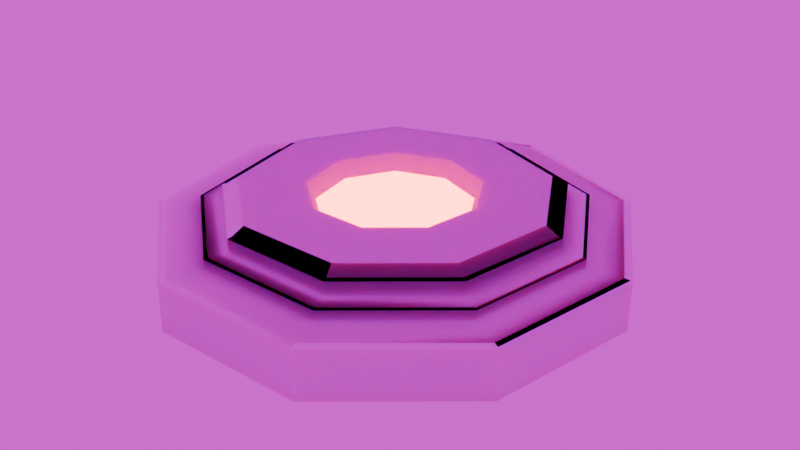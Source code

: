 # Source: LandMine.blend  (saved by Blender 4.4.32; exported with 4.5.12 LTS)
import bpy
from mathutils import Matrix  # noqa: F401  (used for matrix-valued properties, if any)

bpy.ops.wm.read_factory_settings(use_empty=True)
scene = bpy.context.scene
scene.name = 'Scene'

# ---- collections
col_collection = bpy.data.collections.new('Collection'); scene.collection.children.link(col_collection)

# ---- images (referenced by path relative to the original .blend; pixels are not part of the script)
import os
ASSET_DIR = os.environ.get("B2B_ASSET_DIR", "")  # directory of the original .blend (textures are referenced by path, not embedded)
HERE = os.path.dirname(os.path.abspath(__file__))  # packed textures are extracted next to this script under _unpacked/

def load_image(name, relpath, width, height, colorspace="sRGB"):
    """Load a texture the original file referenced (path relative to the .blend, or extracted next to this script)."""
    p = next((c for c in (os.path.join(HERE, relpath), os.path.join(ASSET_DIR, relpath)) if relpath and os.path.exists(c)), "")
    if p:
        img = bpy.data.images.load(p, check_existing=True)
        img.name = name
    else:  # same state as the original file: an image datablock whose file is absent (Cycles renders it pink)
        img = bpy.data.images.new(name, width, height)
        img.source = "FILE"
        img.filepath = "//" + (relpath or name)
    img.colorspace_settings.name = colorspace
    return img
img_base_base_color_png = load_image('Base_Base_color.png', 'Base_Base_color.png', 1024, 1024, 'sRGB')
img_base_normal_opengl_png = load_image('Base_Normal_OpenGL.png', 'Base_Normal_OpenGL.png', 1024, 1024, 'sRGB')
img_goegap_2k_hdr = load_image('goegap_2k.hdr', 'goegap_2k.hdr', 1024, 1024, 'Linear Rec.709')

# ---- materials (node trees are filled in below, after node groups)
mat_base = bpy.data.materials.new('Base')
mat_base.roughness = 0.5
mat_material_001 = bpy.data.materials.new('Material.001')

# ---- material node trees
mat_base.use_nodes = True; mat_base.node_tree.nodes.clear()
_N = mat_base.node_tree.nodes; _L = mat_base.node_tree.links
n0 = _N.new('ShaderNodeBsdfPrincipled'); n0.name = 'Principled BSDF'; n0.location = (10, 300)
n0.inputs[2].default_value = 1.0
n0.inputs[8].default_value = 1.0
n0.inputs[13].default_value = 0.0
n1 = _N.new('ShaderNodeOutputMaterial'); n1.name = 'Material Output'; n1.location = (300, 300)
n2 = _N.new('ShaderNodeNormalMap'); n2.name = 'Normal Map'; n2.location = (-300, -300)
n2.label = 'Normal/Map'
n2.inputs[0].default_value = 10.0
n3 = _N.new('ShaderNodeTexImage'); n3.name = 'Image Texture'; n3.location = (-280, 280)
n3.image = img_base_base_color_png
n3.interpolation = 'Closest'
n4 = _N.new('ShaderNodeTexImage'); n4.name = 'Image Texture.001'; n4.location = (-716, -352)
n4.image = img_base_normal_opengl_png
n4.interpolation = 'Closest'
_L.new(n0.outputs[0], n1.inputs[0])
_L.new(n2.outputs[0], n0.inputs[5])
_L.new(n3.outputs[0], n0.inputs[0])
_L.new(n4.outputs[0], n2.inputs[1])
n1.is_active_output = True
mat_material_001.use_nodes = True; mat_material_001.node_tree.nodes.clear()
_N = mat_material_001.node_tree.nodes; _L = mat_material_001.node_tree.links
n0 = _N.new('ShaderNodeOutputMaterial'); n0.name = 'Material Output'; n0.location = (300, 300)
n1 = _N.new('ShaderNodeEmission'); n1.name = 'Emission'; n1.location = (10, 300)
n1.inputs[0].default_value = (1.0, 0.0, 0.008232, 1.0)
n1.inputs[1].default_value = 27.1
_L.new(n1.outputs[0], n0.inputs[0])
n0.is_active_output = True

# ---- world
world_world = bpy.data.worlds.new('World'); scene.world = world_world
world_world.use_nodes = True; world_world.node_tree.nodes.clear()
_N = world_world.node_tree.nodes; _L = world_world.node_tree.links
n0 = _N.new('ShaderNodeOutputWorld'); n0.name = 'World Output'; n0.location = (300, 300)
n1 = _N.new('ShaderNodeBackground'); n1.name = 'Background'; n1.location = (10, 300)
n2 = _N.new('ShaderNodeTexEnvironment'); n2.name = 'Environment Texture'; n2.location = (-280, 280)
n2.image = img_goegap_2k_hdr
_L.new(n1.outputs[0], n0.inputs[0])
_L.new(n2.outputs[0], n1.inputs[0])
n0.is_active_output = True
world_world.color = (0.05088, 0.05088, 0.05088)
world_world.sun_shadow_jitter_overblur = 0.0

# ---- meshes
me_cylinder_004 = bpy.data.meshes.new('Cylinder.004')
me_cylinder_004.from_pydata([(0.5252, 0.6259, 1.0), (1.212e-09, 0.817, 1.0), (0.8046, 0.1419, 1.0), (0.7076, -0.4085, 1.0), (0.2794, -0.7678, 1.0), (-0.2794, -0.7678, 1.0), (-0.7076, -0.4085, 1.0), (-0.8046, 0.1419, 1.0), (-0.5252, 0.6259, 1.0), (0.4624, 0.551, 1.395), (7.033e-10, 0.7193, 1.395), (0.7084, 0.1249, 1.395), (0.6229, -0.3596, 1.395), (0.246, -0.6759, 1.395), (-0.246, -0.6759, 1.395), (-0.6229, -0.3596, 1.395), (-0.7084, 0.1249, 1.395), (-0.4624, 0.551, 1.395), (0.2318, 0.2763, 2.256), (4.83e-10, 0.3606, 2.256), (0.3552, 0.06262, 2.256), (0.3123, -0.1803, 2.256), (0.1233, -0.3389, 2.256), (-0.1233, -0.3389, 2.256), (-0.3123, -0.1803, 2.256), (-0.3552, 0.06262, 2.256), (-0.2318, 0.2763, 2.256), (0.2099, 0.2501, 1.589), (-1.895e-10, 0.3265, 1.589), (0.3215, 0.0567, 1.589), (0.2828, -0.1633, 1.589), (0.1117, -0.3068, 1.589), (-0.1117, -0.3068, 1.589), (-0.2828, -0.1633, 1.589), (-0.3215, 0.0567, 1.589), (-0.2099, 0.2501, 1.589), (0.4184, 0.4987, 2.256), (0.4624, 0.551, 1.912), (0.4495, 0.5357, 1.958), (7.033e-10, 0.7193, 1.912), (6.613e-10, 0.651, 2.256), (6.985e-10, 0.6993, 1.958), (0.6411, 0.113, 2.256), (0.7084, 0.1249, 1.912), (0.6887, 0.1214, 1.958), (0.5638, -0.3255, 2.256), (0.6229, -0.3596, 1.912), (0.6056, -0.3496, 1.958), (0.2226, -0.6117, 2.256), (0.246, -0.6759, 1.912), (0.2392, -0.6571, 1.958), (-0.2226, -0.6117, 2.256), (-0.246, -0.6759, 1.912), (-0.2392, -0.6571, 1.958), (-0.5638, -0.3255, 2.256), (-0.6229, -0.3596, 1.912), (-0.6056, -0.3496, 1.958), (-0.6411, 0.113, 2.256), (-0.7084, 0.1249, 1.912), (-0.6887, 0.1214, 1.958), (-0.4184, 0.4987, 2.256), (-0.4624, 0.551, 1.912), (-0.4495, 0.5357, 1.958), (0.4938, 0.5885, 1.395), (0.5252, 0.6259, 1.349), (0.516, 0.615, 1.381), (8.468e-10, 0.817, 1.349), (7.512e-10, 0.7683, 1.395), (8.149e-10, 0.8028, 1.381), (0.7566, 0.1334, 1.395), (0.8046, 0.1419, 1.349), (0.7906, 0.1394, 1.381), (0.6653, -0.3841, 1.395), (0.7076, -0.4085, 1.349), (0.6952, -0.4014, 1.381), (0.2628, -0.7219, 1.395), (0.2794, -0.7678, 1.349), (0.2746, -0.7543, 1.381), (-0.2628, -0.7219, 1.395), (-0.2794, -0.7678, 1.349), (-0.2746, -0.7543, 1.381), (-0.6653, -0.3841, 1.395), (-0.7076, -0.4085, 1.349), (-0.6952, -0.4014, 1.381), (-0.7566, 0.1334, 1.395), (-0.8046, 0.1419, 1.349), (-0.7906, 0.1394, 1.381), (-0.4938, 0.5885, 1.395), (-0.5252, 0.6259, 1.349), (-0.516, 0.615, 1.381), (0.0, 1.0, -1.0), (0.6428, 0.766, -1.0), (0.9848, 0.1736, -1.0), (0.866, -0.5, -1.0), (0.342, -0.9397, -1.0), (-0.342, -0.9397, -1.0), (-0.866, -0.5, -1.0), (-0.9848, 0.1736, -1.0), (-0.6428, 0.766, -1.0), (0.5252, 0.6259, 1.0), (1.212e-09, 0.817, 1.0), (0.8046, 0.1419, 1.0), (0.7076, -0.4085, 1.0), (0.2794, -0.7678, 1.0), (-0.2794, -0.7678, 1.0), (-0.7076, -0.4085, 1.0), (-0.8046, 0.1419, 1.0), (-0.5252, 0.6259, 1.0), (0.0, 1.0, 0.9392), (4.287e-10, 0.9353, 1.0), (-1.164e-10, 0.9913, 0.9696), (1.164e-10, 0.9676, 0.9919), (0.6012, 0.7165, 1.0), (0.6428, 0.766, 0.9392), (0.622, 0.7413, 0.9919), (0.6372, 0.7594, 0.9696), (0.9211, 0.1624, 1.0), (0.9848, 0.1736, 0.9392), (0.9529, 0.168, 0.9919), (0.9763, 0.1721, 0.9696), (0.81, -0.4676, 1.0), (0.866, -0.5, 0.9392), (0.838, -0.4838, 0.9919), (0.8585, -0.4957, 0.9696), (0.3199, -0.8789, 1.0), (0.342, -0.9397, 0.9392), (0.331, -0.9093, 0.9919), (0.3391, -0.9315, 0.9696), (-0.3199, -0.8789, 1.0), (-0.342, -0.9397, 0.9392), (-0.331, -0.9093, 0.9919), (-0.3391, -0.9315, 0.9696), (-0.81, -0.4676, 1.0), (-0.866, -0.5, 0.9392), (-0.838, -0.4838, 0.9919), (-0.8585, -0.4957, 0.9696), (-0.9211, 0.1624, 1.0), (-0.9848, 0.1736, 0.9392), (-0.9529, 0.168, 0.9919), (-0.9763, 0.1721, 0.9696), (-0.6012, 0.7165, 1.0), (-0.6428, 0.766, 0.9392), (-0.622, 0.7413, 0.9919), (-0.6372, 0.7594, 0.9696)], [], [(87, 84, 16, 17), (7, 6, 82, 85), (78, 75, 13, 14), (69, 63, 9, 11), (81, 78, 14, 15), (0, 1, 66, 64), (72, 69, 11, 12), (84, 81, 15, 16), (75, 72, 12, 13), (57, 54, 24, 25), (4, 3, 73, 76), (2, 0, 64, 70), (8, 7, 85, 88), (5, 4, 76, 79), (67, 87, 17, 10), (1, 8, 88, 66), (6, 5, 79, 82), (3, 2, 70, 73), (54, 51, 23, 24), (48, 45, 21, 22), (60, 57, 25, 26), (14, 13, 49, 52), (42, 36, 18, 20), (51, 48, 22, 23), (9, 10, 39, 37), (45, 42, 20, 21), (21, 20, 29, 30), (40, 60, 26, 19), (10, 17, 61, 39), (15, 14, 52, 55), (12, 11, 43, 46), (16, 15, 55, 58), (13, 12, 46, 49), (11, 9, 37, 43), (17, 16, 58, 61), (25, 24, 33, 34), (22, 21, 30, 31), (18, 19, 28, 27), (26, 25, 34, 35), (23, 22, 31, 32), (20, 18, 27, 29), (19, 26, 35, 28), (24, 23, 32, 33), (37, 39, 41, 38), (38, 41, 40, 36), (43, 37, 38, 44), (44, 38, 36, 42), (46, 43, 44, 47), (47, 44, 42, 45), (49, 46, 47, 50), (50, 47, 45, 48), (52, 49, 50, 53), (53, 50, 48, 51), (55, 52, 53, 56), (56, 53, 51, 54), (58, 55, 56, 59), (59, 56, 54, 57), (61, 58, 59, 62), (62, 59, 57, 60), (39, 61, 62, 41), (41, 62, 60, 40), (36, 40, 19, 18), (64, 66, 68, 65), (65, 68, 67, 63), (70, 64, 65, 71), (71, 65, 63, 69), (73, 70, 71, 74), (74, 71, 69, 72), (76, 73, 74, 77), (77, 74, 72, 75), (79, 76, 77, 80), (80, 77, 75, 78), (82, 79, 80, 83), (83, 80, 78, 81), (85, 82, 83, 86), (86, 83, 81, 84), (88, 85, 86, 89), (89, 86, 84, 87), (66, 88, 89, 68), (68, 89, 87, 67), (63, 67, 10, 9), (98, 141, 108, 90), (116, 112, 99, 101), (120, 116, 101, 102), (124, 120, 102, 103), (128, 124, 103, 104), (132, 128, 104, 105), (136, 132, 105, 106), (91, 113, 117, 92), (140, 136, 106, 107), (109, 140, 107, 100), (90, 91, 92, 93, 94, 95, 96, 97, 98), (97, 137, 141, 98), (96, 133, 137, 97), (95, 129, 133, 96), (94, 125, 129, 95), (90, 108, 113, 91), (93, 121, 125, 94), (92, 117, 121, 93), (113, 108, 110, 115), (115, 110, 111, 114), (114, 111, 109, 112), (117, 113, 115, 119), (119, 115, 114, 118), (118, 114, 112, 116), (121, 117, 119, 123), (123, 119, 118, 122), (122, 118, 116, 120), (125, 121, 123, 127), (127, 123, 122, 126), (126, 122, 120, 124), (129, 125, 127, 131), (131, 127, 126, 130), (130, 126, 124, 128), (133, 129, 131, 135), (135, 131, 130, 134), (134, 130, 128, 132), (137, 133, 135, 139), (139, 135, 134, 138), (138, 134, 132, 136), (141, 137, 139, 143), (143, 139, 138, 142), (142, 138, 136, 140), (108, 141, 143, 110), (110, 143, 142, 111), (111, 142, 140, 109), (112, 109, 100, 99)])
me_cylinder_004.polygons.foreach_set('use_smooth', [True] * 127)
_k = set([(0, 64), (1, 66), (2, 70), (3, 73), (4, 76), (5, 79), (6, 82), (7, 85), (8, 88), (9, 10), (9, 11), (9, 37), (10, 17), (10, 39), (11, 12), (11, 43), (12, 13), (12, 46), (13, 14), (13, 49), (14, 15), (14, 52), (15, 16), (15, 55), (16, 17), (16, 58), (17, 61), (18, 19), (18, 20), (18, 27), (19, 26), (19, 28), (20, 21), (20, 29), (21, 22), (21, 30), (22, 23), (22, 31), (23, 24), (23, 32), (24, 25), (24, 33), (25, 26), (25, 34), (26, 35), (36, 38), (36, 40), (36, 42), (37, 38), (39, 41), (40, 41), (40, 60), (42, 44), (42, 45), (43, 44), (45, 47), (45, 48), (46, 47), (48, 50), (48, 51), (49, 50), (51, 53), (51, 54), (52, 53), (54, 56), (54, 57), (55, 56), (57, 59), (57, 60), (58, 59), (60, 62), (61, 62), (64, 65), (65, 68), (65, 71), (66, 68), (68, 89), (70, 71), (71, 74), (73, 74), (74, 77), (76, 77), (77, 80), (79, 80), (80, 83), (82, 83), (83, 86), (85, 86), (86, 89), (88, 89), (90, 91), (90, 98), (90, 108), (91, 92), (91, 113), (92, 93), (92, 117), (93, 94), (93, 121), (94, 95), (94, 125), (95, 96), (95, 129), (96, 97), (96, 133), (97, 98), (97, 137), (98, 141), (108, 110), (111, 114), (111, 142), (113, 115), (114, 118), (115, 119), (117, 119), (118, 122), (121, 123), (122, 126), (123, 127), (125, 127), (126, 130), (127, 131), (129, 131), (130, 134), (131, 135), (133, 135), (134, 138), (137, 139), (138, 142), (139, 143), (141, 143)])
me_cylinder_004.attributes.new('sharp_edge', 'BOOLEAN', 'EDGE').data.foreach_set('value', [ (min(e.vertices), max(e.vertices)) in _k for e in me_cylinder_004.edges])
_uv = me_cylinder_004.uv_layers.new(name='UVMap')
_uv.uv.foreach_set('vector', [0.6579, 0.1343, 0.6885, 0.0504, 0.6948, 0.05575, 0.6663, 0.1343, 0.9113, 0.8402, 0.9024, 0.9129, 0.8438, 0.9129, 0.8526, 0.8402, 0.8537, 0.02127, 0.9111, 0.08965, 0.9032, 0.0925, 0.8495, 0.02848, 0.8537, 0.2473, 0.7658, 0.2628, 0.7672, 0.2546, 0.8495, 0.2401, 0.7658, 0.00577, 0.8537, 0.02127, 0.8495, 0.02848, 0.7672, 0.01396, 0.981, 0.7617, 0.9754, 0.8509, 0.917, 0.8509, 0.9226, 0.7617, 0.9111, 0.1789, 0.8537, 0.2473, 0.8495, 0.2401, 0.9032, 0.1761, 0.6885, 0.0504, 0.7658, 0.00577, 0.7672, 0.01396, 0.6948, 0.05575, 0.9111, 0.08965, 0.9111, 0.1789, 0.9032, 0.1761, 0.9032, 0.0925, 0.6496, 0.8525, 0.6237, 0.7814, 0.673, 0.7814, 0.6873, 0.8208, 0.5559, 0.7463, 0.5559, 0.8413, 0.4973, 0.8413, 0.4973, 0.7463, 0.9754, 0.6725, 0.981, 0.7617, 0.9226, 0.7617, 0.917, 0.6725, 0.9113, 0.7452, 0.9113, 0.8402, 0.8526, 0.8402, 0.8526, 0.7452, 0.5471, 0.6736, 0.5559, 0.7463, 0.4973, 0.7463, 0.4884, 0.6736, 0.6885, 0.2182, 0.6579, 0.1343, 0.6663, 0.1343, 0.6948, 0.2128, 0.9024, 0.6725, 0.9113, 0.7452, 0.8526, 0.7452, 0.8438, 0.6725, 0.6203, 0.6736, 0.6203, 0.7685, 0.5617, 0.7685, 0.5617, 0.6736, 0.5559, 0.8413, 0.5471, 0.914, 0.4884, 0.914, 0.4973, 0.8413, 0.6237, 0.7814, 0.6496, 0.7103, 0.6873, 0.742, 0.673, 0.7814, 0.7151, 0.6725, 0.7895, 0.6857, 0.7649, 0.7284, 0.7236, 0.7211, 0.7151, 0.8903, 0.6496, 0.8525, 0.6873, 0.8208, 0.7236, 0.8417, 0.1455, 0.6765, 0.1533, 0.7405, 0.06635, 0.7405, 0.05857, 0.6765, 0.8382, 0.7436, 0.8382, 0.8192, 0.7918, 0.8024, 0.7918, 0.7605, 0.6496, 0.7103, 0.7151, 0.6725, 0.7236, 0.7211, 0.6873, 0.742, 0.3038, 0.7551, 0.2989, 0.8336, 0.2123, 0.8336, 0.2172, 0.7551, 0.7895, 0.6857, 0.8382, 0.7436, 0.7918, 0.7605, 0.7649, 0.7284, 0.9559, -2.575e-09, 0.9953, 0.002076, 0.9916, 0.1148, 0.9559, 0.1129, 0.7895, 0.8772, 0.7151, 0.8903, 0.7236, 0.8417, 0.7649, 0.8345, 0.475, 0.6736, 0.4828, 0.7376, 0.3958, 0.7376, 0.388, 0.6736, 0.9949, 0.9972, 0.9113, 0.9972, 0.9113, 0.9103, 0.9949, 0.9103, 0.1533, 0.8241, 0.1455, 0.8881, 0.05857, 0.8881, 0.06635, 0.8241, 0.4828, 0.8212, 0.475, 0.8852, 0.388, 0.8852, 0.3958, 0.8212, 0.1533, 0.7405, 0.1533, 0.8241, 0.06635, 0.8241, 0.06635, 0.7405, 0.2989, 0.6765, 0.3038, 0.7551, 0.2172, 0.7551, 0.2123, 0.6765, 0.4828, 0.7376, 0.4828, 0.8212, 0.3958, 0.8212, 0.3958, 0.7376, 0.1533, 0.8382, 0.1854, 0.8336, 0.1874, 0.9461, 0.1584, 0.9503, 0.9166, 0.002076, 0.9559, -2.575e-09, 0.9559, 0.1129, 0.9203, 0.1148, 0.9559, 0.1148, 0.9953, 0.1168, 0.9916, 0.2295, 0.9559, 0.2276, 0.3689, 0.8852, 0.4082, 0.8873, 0.4045, 1.0, 0.3689, 0.9981, 0.2273, 0.8336, 0.2594, 0.8382, 0.2544, 0.9503, 0.2253, 0.9461, 0.9166, 0.1168, 0.9559, 0.1148, 0.9559, 0.2276, 0.9203, 0.2295, 0.3295, 0.8873, 0.3689, 0.8852, 0.3689, 0.9981, 0.3332, 1.0, 0.1854, 0.8336, 0.2273, 0.8336, 0.2253, 0.9461, 0.1874, 0.9461, 0.2172, 0.7551, 0.2123, 0.8336, 0.2043, 0.8314, 0.2091, 0.7551, 0.2091, 0.7551, 0.2043, 0.8314, 0.1533, 0.8261, 0.1578, 0.7551, 0.2123, 0.6765, 0.2172, 0.7551, 0.2091, 0.7551, 0.2043, 0.6787, 0.2043, 0.6787, 0.2091, 0.7551, 0.1578, 0.7551, 0.1533, 0.684, 0.06635, 0.8241, 0.05857, 0.8881, 0.05069, 0.8852, 0.05826, 0.823, 0.05826, 0.823, 0.05069, 0.8852, -2.58e-08, 0.8781, 0.007044, 0.8201, 0.06635, 0.7405, 0.06635, 0.8241, 0.05826, 0.823, 0.05826, 0.7417, 0.05826, 0.7417, 0.05826, 0.823, 0.007044, 0.8201, 0.007044, 0.7445, 0.05857, 0.6765, 0.06635, 0.7405, 0.05826, 0.7417, 0.05069, 0.6795, 0.05069, 0.6795, 0.05826, 0.7417, 0.007044, 0.7445, -1.134e-08, 0.6866, 0.9949, 0.9103, 0.9113, 0.9103, 0.9124, 0.9022, 0.9937, 0.9022, 0.9937, 0.9022, 0.9124, 0.9022, 0.9152, 0.8509, 0.9909, 0.8509, 0.3958, 0.8212, 0.388, 0.8852, 0.3802, 0.8823, 0.3877, 0.8201, 0.3877, 0.8201, 0.3802, 0.8823, 0.3295, 0.8752, 0.3365, 0.8172, 0.3958, 0.7376, 0.3958, 0.8212, 0.3877, 0.8201, 0.3877, 0.7388, 0.3877, 0.7388, 0.3877, 0.8201, 0.3365, 0.8172, 0.3365, 0.7416, 0.388, 0.6736, 0.3958, 0.7376, 0.3877, 0.7388, 0.3802, 0.6766, 0.3802, 0.6766, 0.3877, 0.7388, 0.3365, 0.7416, 0.3295, 0.6837, 0.8382, 0.8192, 0.7895, 0.8772, 0.7649, 0.8345, 0.7918, 0.8024, 0.9226, 0.7617, 0.917, 0.8509, 0.9113, 0.8494, 0.9167, 0.7617, 0.7648, 0.2686, 0.684, 0.2219, 0.6885, 0.2182, 0.7658, 0.2628, 0.917, 0.6725, 0.9226, 0.7617, 0.9167, 0.7617, 0.9113, 0.6741, 0.8566, 0.2524, 0.7648, 0.2686, 0.7658, 0.2628, 0.8537, 0.2473, 0.4973, 0.8413, 0.4884, 0.914, 0.4828, 0.9119, 0.4915, 0.8404, 0.9166, 0.1809, 0.8566, 0.2524, 0.8537, 0.2473, 0.9111, 0.1789, 0.4973, 0.7463, 0.4973, 0.8413, 0.4915, 0.8404, 0.4915, 0.7472, 0.9166, 0.08765, 0.9166, 0.1809, 0.9111, 0.1789, 0.9111, 0.08965, 0.4884, 0.6736, 0.4973, 0.7463, 0.4915, 0.7472, 0.4828, 0.6757, 0.8566, 0.0162, 0.9166, 0.08765, 0.9111, 0.08965, 0.8537, 0.02127, 0.5617, 0.6736, 0.5617, 0.7685, 0.5559, 0.7677, 0.5559, 0.6744, 0.7648, 1.527e-08, 0.8566, 0.0162, 0.8537, 0.02127, 0.7658, 0.00577, 0.8526, 0.8402, 0.8438, 0.9129, 0.8382, 0.9108, 0.8469, 0.8394, 0.684, 0.04664, 0.7648, 1.527e-08, 0.7658, 0.00577, 0.6885, 0.0504, 0.8526, 0.7452, 0.8526, 0.8402, 0.8469, 0.8394, 0.8469, 0.7461, 0.6521, 0.1343, 0.684, 0.04664, 0.6885, 0.0504, 0.6579, 0.1343, 0.8438, 0.6725, 0.8526, 0.7452, 0.8469, 0.7461, 0.8382, 0.6746, 0.684, 0.2219, 0.6521, 0.1343, 0.6579, 0.1343, 0.6885, 0.2182, 0.7658, 0.2628, 0.6885, 0.2182, 0.6948, 0.2128, 0.7672, 0.2546, 0.5347, 0.6736, 0.5347, 0.3477, 0.6237, 0.3369, 0.6237, 0.6628, 0.6094, 0.06371, 0.6466, 0.1658, 0.6265, 0.1658, 0.594, 0.07662, 0.5153, 0.009377, 0.6094, 0.06371, 0.594, 0.07662, 0.5118, 0.02915, 0.4083, 0.02825, 0.5153, 0.009377, 0.5118, 0.02915, 0.4183, 0.04564, 0.3384, 0.1115, 0.4083, 0.02825, 0.4183, 0.04564, 0.3573, 0.1184, 0.3384, 0.2202, 0.3384, 0.1115, 0.3573, 0.1184, 0.3573, 0.2133, 0.4083, 0.3034, 0.3384, 0.2202, 0.3573, 0.2133, 0.4183, 0.286, 0.7329, 0.6725, 0.7329, 0.348, 0.8421, 0.3412, 0.8421, 0.6657, 0.5153, 0.3223, 0.4083, 0.3034, 0.4183, 0.286, 0.5118, 0.3025, 0.6094, 0.2679, 0.5153, 0.3223, 0.5118, 0.3025, 0.594, 0.255, 0.1404, 0.3346, 0.03974, 0.2765, -2.596e-08, 0.1673, 0.03974, 0.0581, 0.1404, -1.729e-08, 0.2548, 0.02018, 0.3295, 0.1092, 0.3295, 0.2254, 0.2548, 0.3144, 0.4185, 0.6736, 0.4185, 0.3477, 0.5347, 0.3477, 0.5347, 0.6736, 0.3295, 0.6628, 0.3295, 0.3369, 0.4185, 0.3477, 0.4185, 0.6736, 0.8421, 0.6672, 0.8421, 0.3413, 0.9582, 0.3413, 0.9582, 0.6672, 0.2052, 0.6765, 0.2052, 0.3506, 0.2942, 0.3398, 0.2942, 0.6657, 0.6237, 0.6657, 0.6237, 0.3412, 0.7329, 0.348, 0.7329, 0.6725, 0.08901, 0.6765, 0.08901, 0.3506, 0.2052, 0.3506, 0.2052, 0.6765, -1.012e-08, 0.6657, -1.012e-08, 0.3398, 0.08901, 0.3506, 0.08901, 0.6765, 0.7329, 0.348, 0.6237, 0.3412, 0.6246, 0.3359, 0.7329, 0.3427, 0.7329, 0.3427, 0.6246, 0.3359, 0.6272, 0.3317, 0.7329, 0.3383, 0.6521, 0.1658, 0.6136, 0.2715, 0.6094, 0.2679, 0.6466, 0.1658, 0.8421, 0.3412, 0.7329, 0.348, 0.7329, 0.3427, 0.8411, 0.3359, 0.8411, 0.3359, 0.7329, 0.3427, 0.7329, 0.3383, 0.8385, 0.3317, 0.6136, 0.06018, 0.6521, 0.1658, 0.6466, 0.1658, 0.6094, 0.06371, 0.08901, 0.3506, -1.012e-08, 0.3398, 0.001276, 0.3346, 0.08951, 0.3453, 0.517, 5.509e-10, 0.6167, 0.05759, 0.6136, 0.06018, 0.5163, 0.003963, 0.5163, 0.003963, 0.6136, 0.06018, 0.6094, 0.06371, 0.5153, 0.009377, 0.2052, 0.3506, 0.08901, 0.3506, 0.08951, 0.3453, 0.2047, 0.3453, 0.2047, 0.3453, 0.08951, 0.3453, 0.09089, 0.341, 0.2033, 0.341, 0.4055, 0.02349, 0.5163, 0.003963, 0.5153, 0.009377, 0.4083, 0.02825, 0.2942, 0.3398, 0.2052, 0.3506, 0.2047, 0.3453, 0.2929, 0.3346, 0.3295, 0.1082, 0.4035, 0.02, 0.4055, 0.02349, 0.3333, 0.1096, 0.3333, 0.1096, 0.4055, 0.02349, 0.4083, 0.02825, 0.3384, 0.1115, 0.9582, 0.3413, 0.8421, 0.3413, 0.8426, 0.3359, 0.9577, 0.3359, 0.9577, 0.3359, 0.8426, 0.3359, 0.8439, 0.3317, 0.9564, 0.3317, 0.3333, 0.222, 0.3333, 0.1096, 0.3384, 0.1115, 0.3384, 0.2202, 0.4185, 0.3477, 0.3295, 0.3369, 0.3308, 0.3317, 0.419, 0.3424, 0.4035, 0.3117, 0.3295, 0.2234, 0.3333, 0.222, 0.4055, 0.3082, 0.4055, 0.3082, 0.3333, 0.222, 0.3384, 0.2202, 0.4083, 0.3034, 0.5347, 0.3477, 0.4185, 0.3477, 0.419, 0.3424, 0.5342, 0.3424, 0.5342, 0.3424, 0.419, 0.3424, 0.4204, 0.3381, 0.5328, 0.3381, 0.5163, 0.3277, 0.4055, 0.3082, 0.4083, 0.3034, 0.5153, 0.3223, 0.6237, 0.3369, 0.5347, 0.3477, 0.5342, 0.3424, 0.6224, 0.3317, 0.6167, 0.2741, 0.517, 0.3317, 0.5163, 0.3277, 0.6136, 0.2715, 0.6136, 0.2715, 0.5163, 0.3277, 0.5153, 0.3223, 0.6094, 0.2679, 0.6466, 0.1658, 0.6094, 0.2679, 0.594, 0.255, 0.6265, 0.1658])
me_cylinder_004.materials.append(mat_base)
me_cylinder_004.update()
me_cylinder_004.normals_split_custom_set([tuple(v) for v in zip(*[iter([-0.1436, 0.1712, 0.9747, -0.2201, 0.0388, 0.9747, -2.545e-06, 0.0, 1.0, -1.273e-06, 0.0, 1.0, -0.9848, -0.1736, 0.0, -0.9848, -0.1736, 0.0, -0.9676, -0.1706, 0.1861, -0.9676, -0.1706, 0.1861, -0.07643, -0.21, 0.9747, 0.07643, -0.21, 0.9747, 0.0, 0.0, 1.0, 6.363e-07, 0.0, 1.0, 0.2201, 0.0388, 0.9747, 0.1436, 0.1712, 0.9747, 1.273e-06, 0.0, 1.0, 2.545e-06, 0.0, 1.0, -0.1935, -0.1117, 0.9747, -0.07643, -0.21, 0.9747, 6.363e-07, 0.0, 1.0, -6.363e-07, 0.0, 1.0, 0.342, 0.9397, 0.0, 0.342, 0.9397, 0.0, 0.336, 0.9233, 0.1861, 0.336, 0.9233, 0.1861, 0.1935, -0.1117, 0.9747, 0.2201, 0.0388, 0.9747, 2.545e-06, 0.0, 1.0, 1.273e-06, 0.0, 1.0, -0.2201, 0.0388, 0.9747, -0.1935, -0.1117, 0.9747, -6.363e-07, 0.0, 1.0, -2.545e-06, 0.0, 1.0, 0.07643, -0.21, 0.9747, 0.1935, -0.1117, 0.9747, 1.273e-06, 0.0, 1.0, 0.0, 0.0, 1.0, -1.579e-07, 0.0, 1.0, -6.314e-07, 0.0, 1.0, -6.314e-07, 0.0, 1.0, -1.579e-07, 0.0, 1.0, 0.6428, -0.766, 0.0, 0.6428, -0.766, 0.0, 0.6316, -0.7527, 0.1861, 0.6316, -0.7527, 0.1861, 0.866, 0.5, 0.0, 0.866, 0.5, 0.0, 0.8509, 0.4913, 0.1861, 0.8509, 0.4913, 0.1861, -0.866, 0.5, 0.0, -0.866, 0.5, 0.0, -0.8509, 0.4913, 0.1861, -0.8509, 0.4913, 0.1861, 0.0, -1.0, 0.0, 0.0, -1.0, 0.0, 0.0, -0.9825, 0.1861, 0.0, -0.9825, 0.1861, -2.443e-07, 0.2235, 0.9747, -0.1436, 0.1712, 0.9747, -1.273e-06, 0.0, 1.0, 0.0, 0.0, 1.0, -0.342, 0.9397, 0.0, -0.342, 0.9397, 0.0, -0.336, 0.9233, 0.1861, -0.336, 0.9233, 0.1861, -0.6428, -0.766, 0.0, -0.6428, -0.766, 0.0, -0.6316, -0.7527, 0.1861, -0.6316, -0.7527, 0.1861, 0.9848, -0.1736, 0.0, 0.9848, -0.1736, 0.0, 0.9676, -0.1706, 0.1861, 0.9676, -0.1706, 0.1861, -6.314e-07, 0.0, 1.0, -3.157e-07, 0.0, 1.0, -3.157e-07, 0.0, 1.0, -6.314e-07, 0.0, 1.0, 1.579e-07, 0.0, 1.0, -1.579e-07, 0.0, 1.0, -1.579e-07, 0.0, 1.0, 1.579e-07, 0.0, 1.0, 1.579e-07, 0.0, 1.0, -1.579e-07, 0.0, 1.0, -1.579e-07, 0.0, 1.0, 1.579e-07, 0.0, 1.0, 0.0, -1.0, 0.0, 0.0, -1.0, 0.0, 0.0, -0.9825, 0.1861, 0.0, -0.9825, 0.1861, -6.314e-07, 0.0, 1.0, -4.736e-07, 0.0, 1.0, -4.736e-07, 0.0, 1.0, -6.314e-07, 0.0, 1.0, -3.157e-07, 0.0, 1.0, 1.579e-07, 0.0, 1.0, 1.579e-07, 0.0, 1.0, -3.157e-07, 0.0, 1.0, 0.342, 0.9397, 0.0, 0.342, 0.9397, 0.0, 0.336, 0.9233, 0.1861, 0.336, 0.9233, 0.1861, -1.579e-07, 0.0, 1.0, -6.314e-07, 0.0, 1.0, -6.314e-07, 0.0, 1.0, -1.579e-07, 0.0, 1.0, -0.9837, 0.1734, 0.04806, -0.9837, 0.1734, 0.04806, -0.9837, 0.1734, 0.04806, -0.9837, 0.1734, 0.04806, -1.579e-07, 0.0, 1.0, 1.579e-07, 0.0, 1.0, 1.579e-07, 0.0, 1.0, -1.579e-07, 0.0, 1.0, -0.342, 0.9397, 0.0, -0.342, 0.9397, 0.0, -0.336, 0.9233, 0.1861, -0.336, 0.9233, 0.1861, -0.6428, -0.766, 0.0, -0.6428, -0.766, 0.0, -0.6316, -0.7527, 0.1861, -0.6316, -0.7527, 0.1861, 0.9848, -0.1736, 0.0, 0.9848, -0.1736, 0.0, 0.9676, -0.1706, 0.1861, 0.9676, -0.1706, 0.1861, -0.9848, -0.1736, 0.0, -0.9848, -0.1736, 0.0, -0.9676, -0.1706, 0.1861, -0.9676, -0.1706, 0.1861, 0.6428, -0.766, 0.0, 0.6428, -0.766, 0.0, 0.6316, -0.7527, 0.1861, 0.6316, -0.7527, 0.1861, 0.866, 0.5, 0.0, 0.866, 0.5, 0.0, 0.8509, 0.4913, 0.1861, 0.8509, 0.4913, 0.1861, -0.866, 0.5, 0.0, -0.866, 0.5, 0.0, -0.8509, 0.4913, 0.1861, -0.8509, 0.4913, 0.1861, 0.9837, 0.1734, 0.04806, 0.9837, 0.1734, 0.04806, 0.9837, 0.1734, 0.04806, 0.9837, 0.1734, 0.04806, -0.642, 0.7652, 0.04806, -0.642, 0.7652, 0.04806, -0.642, 0.7652, 0.04806, -0.642, 0.7652, 0.04806, -0.3416, -0.9386, 0.04806, -0.3416, -0.9386, 0.04806, -0.3416, -0.9386, 0.04806, -0.3416, -0.9386, 0.04806, 0.865, -0.4994, 0.04806, 0.865, -0.4994, 0.04806, 0.865, -0.4994, 0.04806, 0.865, -0.4994, 0.04806, 0.0, 0.9988, 0.04806, 0.0, 0.9988, 0.04806, 0.0, 0.9988, 0.04806, 0.0, 0.9988, 0.04806, -0.865, -0.4994, 0.04806, -0.865, -0.4994, 0.04806, -0.865, -0.4994, 0.04806, -0.865, -0.4994, 0.04806, 0.3416, -0.9386, 0.04806, 0.3416, -0.9386, 0.04806, 0.3416, -0.9386, 0.04806, 0.3416, -0.9386, 0.04806, 0.642, 0.7652, 0.04806, 0.642, 0.7652, 0.04806, 0.642, 0.7652, 0.04806, 0.642, 0.7652, 0.04806, 0.336, 0.9233, 0.1861, 0.336, 0.9233, 0.1861, 0.3288, 0.9033, 0.2756, 0.3288, 0.9033, 0.2756, 0.3288, 0.9033, 0.2756, 0.3288, 0.9033, 0.2756, 0.3381, 0.929, 0.1506, 0.3381, 0.929, 0.1506, 0.8509, 0.4913, 0.1861, 0.8509, 0.4913, 0.1861, 0.8325, 0.4806, 0.2756, 0.8325, 0.4806, 0.2756, 0.8325, 0.4806, 0.2756, 0.8325, 0.4806, 0.2756, 0.8562, 0.4943, 0.1506, 0.8562, 0.4943, 0.1506, 0.9676, -0.1706, 0.1861, 0.9676, -0.1706, 0.1861, 0.9467, -0.1669, 0.2756, 0.9467, -0.1669, 0.2756, 0.9467, -0.1669, 0.2756, 0.9467, -0.1669, 0.2756, 0.9736, -0.1717, 0.1506, 0.9736, -0.1717, 0.1506, 0.6316, -0.7527, 0.1861, 0.6316, -0.7527, 0.1861, 0.6179, -0.7364, 0.2756, 0.6179, -0.7364, 0.2756, 0.6179, -0.7364, 0.2756, 0.6179, -0.7364, 0.2756, 0.6355, -0.7573, 0.1506, 0.6355, -0.7573, 0.1506, 0.0, -0.9825, 0.1861, 0.0, -0.9825, 0.1861, 0.0, -0.9613, 0.2756, 0.0, -0.9613, 0.2756, 0.0, -0.9613, 0.2756, 0.0, -0.9613, 0.2756, 0.0, -0.9886, 0.1506, 0.0, -0.9886, 0.1506, -0.6316, -0.7527, 0.1861, -0.6316, -0.7527, 0.1861, -0.6179, -0.7364, 0.2756, -0.6179, -0.7364, 0.2756, -0.6179, -0.7364, 0.2756, -0.6179, -0.7364, 0.2756, -0.6355, -0.7573, 0.1506, -0.6355, -0.7573, 0.1506, -0.9676, -0.1706, 0.1861, -0.9676, -0.1706, 0.1861, -0.9467, -0.1669, 0.2756, -0.9467, -0.1669, 0.2756, -0.9467, -0.1669, 0.2756, -0.9467, -0.1669, 0.2756, -0.9736, -0.1717, 0.1506, -0.9736, -0.1717, 0.1506, -0.8509, 0.4913, 0.1861, -0.8509, 0.4913, 0.1861, -0.8325, 0.4806, 0.2756, -0.8325, 0.4806, 0.2756, -0.8325, 0.4806, 0.2756, -0.8325, 0.4806, 0.2756, -0.8562, 0.4943, 0.1506, -0.8562, 0.4943, 0.1506, -0.336, 0.9233, 0.1861, -0.336, 0.9233, 0.1861, -0.3288, 0.9033, 0.2756, -0.3288, 0.9033, 0.2756, -0.3288, 0.9033, 0.2756, -0.3288, 0.9033, 0.2756, -0.3381, 0.929, 0.1506, -0.3381, 0.929, 0.1506, -4.736e-07, 0.0, 1.0, -1.579e-07, 0.0, 1.0, -1.579e-07, 0.0, 1.0, -4.736e-07, 0.0, 1.0, 0.336, 0.9233, 0.1861, 0.336, 0.9233, 0.1861, 0.316, 0.8682, 0.3827, 0.316, 0.8682, 0.3827, 0.2332, 0.2779, 0.9319, -3.98e-07, 0.3627, 0.9319, -2.443e-07, 0.2235, 0.9747, 0.1436, 0.1712, 0.9747, 0.8509, 0.4913, 0.1861, 0.8509, 0.4913, 0.1861, 0.8001, 0.4619, 0.3827, 0.8001, 0.4619, 0.3827, 0.3572, 0.06299, 0.9319, 0.2332, 0.2779, 0.9319, 0.1436, 0.1712, 0.9747, 0.2201, 0.0388, 0.9747, 0.9676, -0.1706, 0.1861, 0.9676, -0.1706, 0.1861, 0.9098, -0.1604, 0.3827, 0.9098, -0.1604, 0.3827, 0.3141, -0.1814, 0.9319, 0.3572, 0.06299, 0.9319, 0.2201, 0.0388, 0.9747, 0.1935, -0.1117, 0.9747, 0.6316, -0.7527, 0.1861, 0.6316, -0.7527, 0.1861, 0.5939, -0.7077, 0.3827, 0.5939, -0.7077, 0.3827, 0.1241, -0.3408, 0.9319, 0.3141, -0.1814, 0.9319, 0.1935, -0.1117, 0.9747, 0.07643, -0.21, 0.9747, 0.0, -0.9825, 0.1861, 0.0, -0.9825, 0.1861, 0.0, -0.9239, 0.3827, 0.0, -0.9239, 0.3827, -0.1241, -0.3408, 0.9319, 0.1241, -0.3408, 0.9319, 0.07643, -0.21, 0.9747, -0.07643, -0.21, 0.9747, -0.6316, -0.7527, 0.1861, -0.6316, -0.7527, 0.1861, -0.5939, -0.7077, 0.3827, -0.5939, -0.7077, 0.3827, -0.3141, -0.1814, 0.9319, -0.1241, -0.3408, 0.9319, -0.07643, -0.21, 0.9747, -0.1935, -0.1117, 0.9747, -0.9676, -0.1706, 0.1861, -0.9676, -0.1706, 0.1861, -0.9098, -0.1604, 0.3827, -0.9098, -0.1604, 0.3827, -0.3572, 0.06299, 0.9319, -0.3141, -0.1814, 0.9319, -0.1935, -0.1117, 0.9747, -0.2201, 0.0388, 0.9747, -0.8509, 0.4913, 0.1861, -0.8509, 0.4913, 0.1861, -0.8001, 0.4619, 0.3827, -0.8001, 0.4619, 0.3827, -0.2332, 0.2779, 0.9319, -0.3572, 0.06299, 0.9319, -0.2201, 0.0388, 0.9747, -0.1436, 0.1712, 0.9747, -0.336, 0.9233, 0.1861, -0.336, 0.9233, 0.1861, -0.316, 0.8682, 0.3827, -0.316, 0.8682, 0.3827, -3.98e-07, 0.3627, 0.9319, -0.2332, 0.2779, 0.9319, -0.1436, 0.1712, 0.9747, -2.443e-07, 0.2235, 0.9747, 0.1436, 0.1712, 0.9747, -2.443e-07, 0.2235, 0.9747, 0.0, 0.0, 1.0, 1.273e-06, 0.0, 1.0, -0.342, 0.9397, 0.0, -0.3393, 0.9321, 0.1265, -0.3393, 0.9321, 0.1265, -0.342, 0.9397, 0.0, 0.1475, 0.026, 0.9887, 0.09625, 0.1147, 0.9887, 0.0, 0.0, 1.0, -4.476e-07, 0.0, 1.0, 0.1297, -0.07487, 0.9887, 0.1475, 0.026, 0.9887, -4.476e-07, 0.0, 1.0, -4.476e-07, 0.0, 1.0, 0.05121, -0.1407, 0.9887, 0.1297, -0.07487, 0.9887, -4.476e-07, 0.0, 1.0, 0.0, 0.0, 1.0, -0.05121, -0.1407, 0.9887, 0.05121, -0.1407, 0.9887, 0.0, 0.0, 1.0, 0.0, 0.0, 1.0, -0.1297, -0.07487, 0.9887, -0.05121, -0.1407, 0.9887, 0.0, 0.0, 1.0, -4.476e-07, 0.0, 1.0, -0.1475, 0.026, 0.9887, -0.1297, -0.07487, 0.9887, -4.476e-07, 0.0, 1.0, -6.714e-07, 0.0, 1.0, 0.866, 0.5, 0.0, 0.8591, 0.496, 0.1265, 0.8591, 0.496, 0.1265, 0.866, 0.5, 0.0, -0.09625, 0.1147, 0.9887, -0.1475, 0.026, 0.9887, -6.714e-07, 0.0, 1.0, -2.238e-07, 0.0, 1.0, 0.0, 0.1497, 0.9887, -0.09625, 0.1147, 0.9887, -2.238e-07, 0.0, 1.0, 0.0, 0.0, 1.0, 2.061e-08, 0.0, -1.0, 2.061e-08, 0.0, -1.0, 2.061e-08, 0.0, -1.0, 2.061e-08, 0.0, -1.0, 2.061e-08, 0.0, -1.0, 2.061e-08, 0.0, -1.0, 2.061e-08, 0.0, -1.0, 2.061e-08, 0.0, -1.0, 2.061e-08, 0.0, -1.0, -0.866, 0.5, 0.0, -0.8591, 0.496, 0.1265, -0.8591, 0.496, 0.1265, -0.866, 0.5, 0.0, -0.9848, -0.1736, 0.0, -0.9769, -0.1723, 0.1265, -0.9769, -0.1723, 0.1265, -0.9848, -0.1736, 0.0, -0.6428, -0.766, 0.0, -0.6376, -0.7599, 0.1265, -0.6376, -0.7599, 0.1265, -0.6428, -0.766, 0.0, 0.0, -1.0, 0.0, 0.0, -0.992, 0.1265, 0.0, -0.992, 0.1265, 0.0, -1.0, 0.0, 0.342, 0.9397, 0.0, 0.3393, 0.9321, 0.1265, 0.3393, 0.9321, 0.1265, 0.342, 0.9397, 0.0, 0.6428, -0.766, 0.0, 0.6376, -0.7599, 0.1265, 0.6376, -0.7599, 0.1265, 0.6428, -0.766, 0.0, 0.9848, -0.1736, 0.0, 0.9769, -0.1723, 0.1265, 0.9769, -0.1723, 0.1265, 0.9848, -0.1736, 0.0, 0.3393, 0.9321, 0.1265, 0.3393, 0.9321, 0.1265, 1.843e-07, 0.8684, 0.4959, 0.4162, 0.7084, 0.57, 0.4162, 0.7084, 0.57, 1.843e-07, 0.8684, 0.4959, 5.898e-07, 0.6848, 0.7287, 0.4402, 0.5246, 0.7287, 0.1569, 0.187, 0.9697, 0.0, 0.2442, 0.9697, 0.0, 0.1497, 0.9887, 0.09625, 0.1147, 0.9887, 0.8591, 0.496, 0.1265, 0.8591, 0.496, 0.1265, 0.8365, 0.483, 0.2588, 0.8365, 0.483, 0.2588, 0.8216, 0.00624, 0.57, 0.4162, 0.7084, 0.57, 0.4402, 0.5246, 0.7287, 0.6744, 0.1189, 0.7287, 0.2405, 0.0424, 0.9697, 0.1569, 0.187, 0.9697, 0.09625, 0.1147, 0.9887, 0.1475, 0.026, 0.9887, 0.9769, -0.1723, 0.1265, 0.9769, -0.1723, 0.1265, 0.8216, 0.00624, 0.57, 0.7699, -0.2869, 0.57, 0.7699, -0.2869, 0.57, 0.8216, 0.00624, 0.57, 0.6744, 0.1189, 0.7287, 0.593, -0.3424, 0.7287, 0.2115, -0.1221, 0.9697, 0.2405, 0.0424, 0.9697, 0.1475, 0.026, 0.9887, 0.1297, -0.07487, 0.9887, 0.6376, -0.7599, 0.1265, 0.6376, -0.7599, 0.1265, 0.6209, -0.7399, 0.2588, 0.6209, -0.7399, 0.2588, 0.2342, -0.6435, 0.7287, 0.7699, -0.2869, 0.57, 0.593, -0.3424, 0.7287, 0.2342, -0.6435, 0.7287, 0.08351, -0.2294, 0.9697, 0.2115, -0.1221, 0.9697, 0.1297, -0.07487, 0.9887, 0.05121, -0.1407, 0.9887, 0.0, -0.992, 0.1265, 0.0, -0.992, 0.1265, 0.0, -0.9659, 0.2588, 0.0, -0.9659, 0.2588, -0.2342, -0.6435, 0.7287, 0.2342, -0.6435, 0.7287, 0.2342, -0.6435, 0.7287, -0.2342, -0.6435, 0.7287, -0.08351, -0.2294, 0.9697, 0.08351, -0.2294, 0.9697, 0.05121, -0.1407, 0.9887, -0.05121, -0.1407, 0.9887, -0.6376, -0.7599, 0.1265, -0.6376, -0.7599, 0.1265, -0.6209, -0.7399, 0.2588, -0.6209, -0.7399, 0.2588, -0.7699, -0.2869, 0.57, -0.2342, -0.6435, 0.7287, -0.2342, -0.6435, 0.7287, -0.593, -0.3424, 0.7287, -0.2115, -0.1221, 0.9697, -0.08351, -0.2294, 0.9697, -0.05121, -0.1407, 0.9887, -0.1297, -0.07487, 0.9887, -0.9769, -0.1723, 0.1265, -0.9769, -0.1723, 0.1265, -0.7699, -0.2869, 0.57, -0.8216, 0.006239, 0.57, -0.8216, 0.006239, 0.57, -0.7699, -0.2869, 0.57, -0.593, -0.3424, 0.7287, -0.6744, 0.1189, 0.7287, -0.2405, 0.0424, 0.9697, -0.2115, -0.1221, 0.9697, -0.1297, -0.07487, 0.9887, -0.1475, 0.026, 0.9887, -0.8591, 0.496, 0.1265, -0.8591, 0.496, 0.1265, -0.8365, 0.483, 0.2588, -0.8365, 0.483, 0.2588, -0.4162, 0.7084, 0.57, -0.8216, 0.006239, 0.57, -0.6744, 0.1189, 0.7287, -0.4402, 0.5246, 0.7287, -0.1569, 0.187, 0.9697, -0.2405, 0.0424, 0.9697, -0.1475, 0.026, 0.9887, -0.09625, 0.1147, 0.9887, -0.3393, 0.9321, 0.1265, -0.3393, 0.9321, 0.1265, -0.4162, 0.7084, 0.57, 1.843e-07, 0.8684, 0.4959, 1.843e-07, 0.8684, 0.4959, -0.4162, 0.7084, 0.57, -0.4402, 0.5246, 0.7287, 5.898e-07, 0.6848, 0.7287, 0.0, 0.2442, 0.9697, -0.1569, 0.187, 0.9697, -0.09625, 0.1147, 0.9887, 0.0, 0.1497, 0.9887, 0.09625, 0.1147, 0.9887, 0.0, 0.1497, 0.9887, 0.0, 0.0, 1.0, 0.0, 0.0, 1.0])] * 3)])
me_cylinder_002 = bpy.data.meshes.new('Cylinder.002')
me_cylinder_002.from_pydata([(0.2099, 0.2501, 1.589), (-1.895e-10, 0.3265, 1.589), (0.3215, 0.0567, 1.589), (0.2828, -0.1633, 1.589), (0.1117, -0.3068, 1.589), (-0.1117, -0.3068, 1.589), (-0.2828, -0.1633, 1.589), (-0.3215, 0.0567, 1.589), (-0.2099, 0.2501, 1.589)], [], [(0, 1, 8, 7, 6, 5, 4, 3, 2)])
me_cylinder_002.polygons.foreach_set('use_smooth', [True] * 1)
_uv = me_cylinder_002.uv_layers.new(name='UVMap')
_uv.uv.foreach_set('vector', [2.218, 1.505, 2.275, 1.66, 2.218, 1.815, 2.076, 1.897, 1.913, 1.869, 1.807, 1.742, 1.807, 1.578, 1.913, 1.451, 2.076, 1.423])
me_cylinder_002.materials.append(mat_material_001)
me_cylinder_002.update()
me_cylinder_002.normals_split_custom_set([tuple(v) for v in zip(*[iter([9.665e-08, 0.0, 1.0, 9.665e-08, 0.0, 1.0, 9.665e-08, 0.0, 1.0, 9.665e-08, 0.0, 1.0, 9.665e-08, 0.0, 1.0, 9.665e-08, 0.0, 1.0, 9.665e-08, 0.0, 1.0, 9.665e-08, 0.0, 1.0, 9.665e-08, 0.0, 1.0])] * 3)])

# ---- objects
ob_cylinder_002 = bpy.data.objects.new('Cylinder.002', me_cylinder_004)
ob_light = bpy.data.objects.new('Light', me_cylinder_002)

# ---- transforms, parenting, visibility, modifiers, constraints
ob_cylinder_002.location = (0.0, 0.0, 0.0)
ob_cylinder_002.rotation_euler = (-1.629e-07, 0.0, 0.0)
ob_cylinder_002.scale = (1.0, 1.0, 0.1083)
ob_cylinder_002.color = (0.8, 0.8, 0.8, 1.0)
ob_light.location = (0.0, 0.0, 0.0)
ob_light.rotation_euler = (-1.629e-07, 0.0, 0.0)
ob_light.scale = (1.0, 1.0, 0.1083)
ob_light.color = (0.8, 0.8, 0.8, 1.0)

# ---- collection membership
col_collection.objects.link(ob_cylinder_002)
col_collection.objects.link(ob_light)

# ---- scene / render settings (as saved in the file)
scene.frame_start = 1; scene.frame_end = 250; scene.frame_set(1)
scene.render.engine = 'CYCLES'
scene.cycles.samples = 60
bpy.context.view_layer.update()

# ---- added for rendering (the .blend has no active camera): camera
cam_auto = bpy.data.cameras.new('AutoCamera')
cam_auto.lens = 50.0
cam_auto.sensor_width = 36.0
cam_auto.clip_end = 1000.0
ob_auto_camera = bpy.data.objects.new('AutoCamera', cam_auto)
scene.collection.objects.link(ob_auto_camera)
ob_auto_camera.location = (2.5784, -3.06392, 2.13072)
ob_auto_camera.rotation_euler = (1.09748, -7.21219e-08, 0.694738)
scene.camera = ob_auto_camera
bpy.context.view_layer.update()
